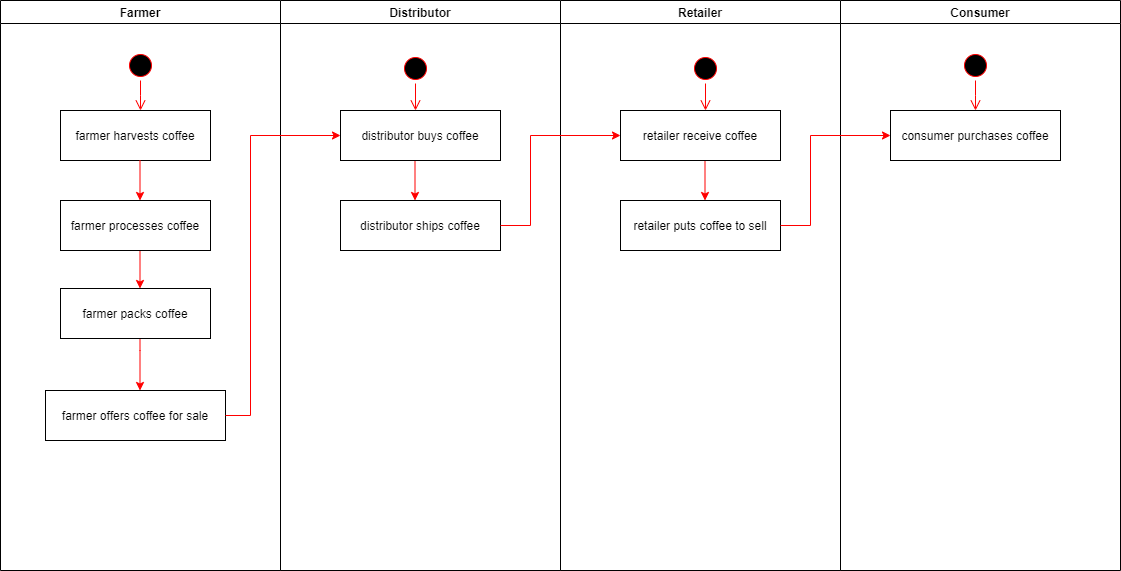

The diagram above was exported from draw.io. Its source (the exported page's mxGraphModel, read from the mxfile embedded in the PNG):
<mxGraphModel dx="868" dy="401" grid="1" gridSize="10" guides="1" tooltips="1" connect="1" arrows="1" fold="1" page="1" pageScale="1" pageWidth="1169" pageHeight="826" background="#ffffff" math="0" shadow="0">
  <root>
    <mxCell id="0" />
    <mxCell id="1" parent="0" />
    <object label="Farmer" id="2">
      <mxCell style="swimlane;whiteSpace=wrap;startSize=23;" parent="1" vertex="1">
        <mxGeometry x="30" y="100" width="280" height="570" as="geometry" />
      </mxCell>
    </object>
    <mxCell id="5" value="" style="ellipse;shape=startState;fillColor=#000000;strokeColor=#ff0000;" parent="2" vertex="1">
      <mxGeometry x="125" y="50" width="30" height="30" as="geometry" />
    </mxCell>
    <mxCell id="7" value="farmer harvests coffee" style="" parent="2" vertex="1">
      <mxGeometry x="60" y="110" width="150" height="50" as="geometry" />
    </mxCell>
    <mxCell id="8" value="farmer offers coffee for sale" style="" parent="2" vertex="1">
      <mxGeometry x="45" y="390" width="180" height="50" as="geometry" />
    </mxCell>
    <mxCell id="yo5JM1OVyyPk5qkF99wj-67" style="edgeStyle=orthogonalEdgeStyle;rounded=0;orthogonalLoop=1;jettySize=auto;html=1;entryX=0.5;entryY=0;entryDx=0;entryDy=0;strokeColor=#FF0000;" edge="1" parent="2">
      <mxGeometry relative="1" as="geometry">
        <mxPoint x="139.5" y="338" as="sourcePoint" />
        <mxPoint x="139.5" y="390" as="targetPoint" />
        <Array as="points">
          <mxPoint x="139.5" y="350" />
          <mxPoint x="139.5" y="350" />
        </Array>
      </mxGeometry>
    </mxCell>
    <mxCell id="yo5JM1OVyyPk5qkF99wj-55" value="farmer packs coffee" style="" vertex="1" parent="2">
      <mxGeometry x="60" y="288" width="150" height="50" as="geometry" />
    </mxCell>
    <mxCell id="3" value="Distributor" style="swimlane;whiteSpace=wrap" parent="1" vertex="1">
      <mxGeometry x="310" y="100" width="280" height="570" as="geometry" />
    </mxCell>
    <mxCell id="13" value="" style="ellipse;shape=startState;fillColor=#000000;strokeColor=#ff0000;" parent="3" vertex="1">
      <mxGeometry x="120" y="53" width="30" height="30" as="geometry" />
    </mxCell>
    <mxCell id="14" value="" style="edgeStyle=elbowEdgeStyle;elbow=horizontal;verticalAlign=bottom;endArrow=open;endSize=8;strokeColor=#FF0000;endFill=1;rounded=0" parent="3" source="13" target="15" edge="1">
      <mxGeometry x="40" y="20" as="geometry">
        <mxPoint x="55" y="90" as="targetPoint" />
      </mxGeometry>
    </mxCell>
    <mxCell id="yo5JM1OVyyPk5qkF99wj-74" value="" style="edgeStyle=orthogonalEdgeStyle;rounded=0;orthogonalLoop=1;jettySize=auto;html=1;strokeColor=#FF0000;" edge="1" parent="3">
      <mxGeometry relative="1" as="geometry">
        <mxPoint x="134.5" y="160" as="sourcePoint" />
        <mxPoint x="134.5" y="200" as="targetPoint" />
      </mxGeometry>
    </mxCell>
    <mxCell id="15" value="distributor buys coffee" style="" parent="3" vertex="1">
      <mxGeometry x="60" y="110" width="160" height="50" as="geometry" />
    </mxCell>
    <mxCell id="16" value="distributor ships coffee" style="" parent="3" vertex="1">
      <mxGeometry x="60" y="200" width="160" height="50" as="geometry" />
    </mxCell>
    <mxCell id="4" value="Retailer" style="swimlane;whiteSpace=wrap" parent="1" vertex="1">
      <mxGeometry x="590" y="100" width="280" height="570" as="geometry" />
    </mxCell>
    <mxCell id="yo5JM1OVyyPk5qkF99wj-69" value="" style="ellipse;shape=startState;fillColor=#000000;strokeColor=#ff0000;" vertex="1" parent="4">
      <mxGeometry x="130" y="53" width="30" height="30" as="geometry" />
    </mxCell>
    <mxCell id="yo5JM1OVyyPk5qkF99wj-73" value="" style="edgeStyle=orthogonalEdgeStyle;rounded=0;orthogonalLoop=1;jettySize=auto;html=1;strokeColor=#FF0000;" edge="1" parent="4">
      <mxGeometry relative="1" as="geometry">
        <mxPoint x="144.5" y="160" as="sourcePoint" />
        <mxPoint x="144.5" y="200" as="targetPoint" />
      </mxGeometry>
    </mxCell>
    <mxCell id="yo5JM1OVyyPk5qkF99wj-71" value="retailer receive coffee" style="" vertex="1" parent="4">
      <mxGeometry x="60" y="110" width="160" height="50" as="geometry" />
    </mxCell>
    <mxCell id="yo5JM1OVyyPk5qkF99wj-72" value="retailer puts coffee to sell" style="" vertex="1" parent="4">
      <mxGeometry x="60" y="200" width="160" height="50" as="geometry" />
    </mxCell>
    <object label="Consumer" id="yo5JM1OVyyPk5qkF99wj-41">
      <mxCell style="swimlane;whiteSpace=wrap;startSize=23;" vertex="1" parent="1">
        <mxGeometry x="870" y="100" width="280" height="570" as="geometry" />
      </mxCell>
    </object>
    <mxCell id="yo5JM1OVyyPk5qkF99wj-42" value="" style="ellipse;shape=startState;fillColor=#000000;strokeColor=#ff0000;" vertex="1" parent="yo5JM1OVyyPk5qkF99wj-41">
      <mxGeometry x="120" y="50" width="30" height="30" as="geometry" />
    </mxCell>
    <mxCell id="yo5JM1OVyyPk5qkF99wj-43" value="" style="edgeStyle=elbowEdgeStyle;elbow=horizontal;verticalAlign=bottom;endArrow=open;endSize=8;strokeColor=#FF0000;endFill=1;rounded=0" edge="1" parent="yo5JM1OVyyPk5qkF99wj-41" source="yo5JM1OVyyPk5qkF99wj-42" target="yo5JM1OVyyPk5qkF99wj-44">
      <mxGeometry x="100" y="40" as="geometry">
        <mxPoint x="115" y="110" as="targetPoint" />
      </mxGeometry>
    </mxCell>
    <mxCell id="yo5JM1OVyyPk5qkF99wj-44" value="consumer purchases coffee" style="" vertex="1" parent="yo5JM1OVyyPk5qkF99wj-41">
      <mxGeometry x="50" y="110" width="170" height="50" as="geometry" />
    </mxCell>
    <mxCell id="yo5JM1OVyyPk5qkF99wj-65" style="edgeStyle=orthogonalEdgeStyle;rounded=0;orthogonalLoop=1;jettySize=auto;html=1;exitX=0.5;exitY=1;exitDx=0;exitDy=0;entryX=0.5;entryY=0;entryDx=0;entryDy=0;strokeColor=#FF0000;" edge="1" parent="1">
      <mxGeometry relative="1" as="geometry">
        <mxPoint x="169.5" y="350" as="sourcePoint" />
        <mxPoint x="169.5" y="388" as="targetPoint" />
      </mxGeometry>
    </mxCell>
    <mxCell id="yo5JM1OVyyPk5qkF99wj-53" value="farmer processes coffee" style="" vertex="1" parent="1">
      <mxGeometry x="90" y="300" width="150" height="50" as="geometry" />
    </mxCell>
    <mxCell id="yo5JM1OVyyPk5qkF99wj-57" value="" style="edgeStyle=elbowEdgeStyle;elbow=horizontal;verticalAlign=bottom;endArrow=open;endSize=8;strokeColor=#FF0000;endFill=1;rounded=0" edge="1" parent="1">
      <mxGeometry x="100" y="40" as="geometry">
        <mxPoint x="170" y="210" as="targetPoint" />
        <mxPoint x="170" y="180" as="sourcePoint" />
      </mxGeometry>
    </mxCell>
    <mxCell id="yo5JM1OVyyPk5qkF99wj-62" style="edgeStyle=orthogonalEdgeStyle;rounded=0;orthogonalLoop=1;jettySize=auto;html=1;entryX=0.5;entryY=0;entryDx=0;entryDy=0;strokeColor=#FF0000;" edge="1" parent="1">
      <mxGeometry relative="1" as="geometry">
        <mxPoint x="169.5" y="260" as="sourcePoint" />
        <mxPoint x="169.5" y="300" as="targetPoint" />
      </mxGeometry>
    </mxCell>
    <mxCell id="yo5JM1OVyyPk5qkF99wj-70" value="" style="edgeStyle=elbowEdgeStyle;elbow=horizontal;verticalAlign=bottom;endArrow=open;endSize=8;strokeColor=#FF0000;endFill=1;rounded=0" edge="1" parent="1">
      <mxGeometry x="330" y="20" as="geometry">
        <mxPoint x="735" y="210" as="targetPoint" />
        <mxPoint x="735" y="183" as="sourcePoint" />
      </mxGeometry>
    </mxCell>
    <mxCell id="yo5JM1OVyyPk5qkF99wj-77" style="edgeStyle=orthogonalEdgeStyle;rounded=0;orthogonalLoop=1;jettySize=auto;html=1;entryX=0;entryY=0.5;entryDx=0;entryDy=0;strokeColor=#FF0000;" edge="1" parent="1" source="16" target="yo5JM1OVyyPk5qkF99wj-71">
      <mxGeometry relative="1" as="geometry">
        <Array as="points">
          <mxPoint x="560" y="325" />
          <mxPoint x="560" y="235" />
        </Array>
      </mxGeometry>
    </mxCell>
    <mxCell id="yo5JM1OVyyPk5qkF99wj-78" style="edgeStyle=orthogonalEdgeStyle;rounded=0;orthogonalLoop=1;jettySize=auto;html=1;entryX=0;entryY=0.5;entryDx=0;entryDy=0;strokeColor=#FF0000;" edge="1" parent="1" source="8" target="15">
      <mxGeometry relative="1" as="geometry">
        <Array as="points">
          <mxPoint x="280" y="515" />
          <mxPoint x="280" y="235" />
        </Array>
      </mxGeometry>
    </mxCell>
    <mxCell id="yo5JM1OVyyPk5qkF99wj-79" style="edgeStyle=orthogonalEdgeStyle;rounded=0;orthogonalLoop=1;jettySize=auto;html=1;entryX=0;entryY=0.5;entryDx=0;entryDy=0;strokeColor=#FF0000;" edge="1" parent="1" source="yo5JM1OVyyPk5qkF99wj-72" target="yo5JM1OVyyPk5qkF99wj-44">
      <mxGeometry relative="1" as="geometry">
        <Array as="points">
          <mxPoint x="840" y="325" />
          <mxPoint x="840" y="235" />
        </Array>
      </mxGeometry>
    </mxCell>
  </root>
</mxGraphModel>